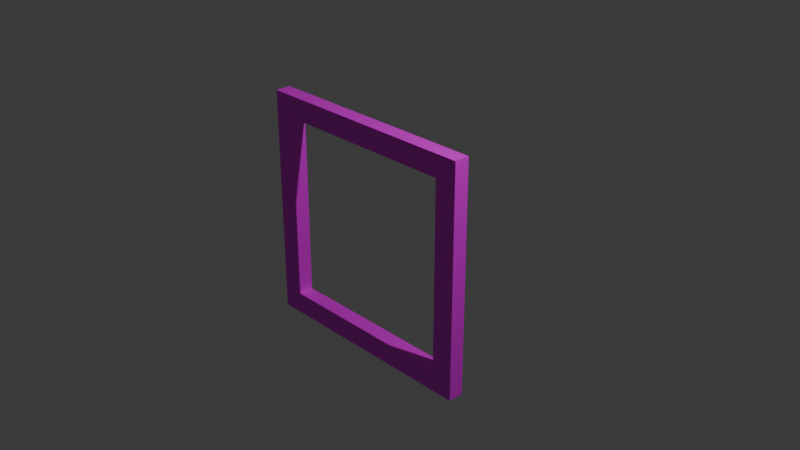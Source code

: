 # Source: Frame.blend  (saved by Blender 4.4.30; exported with 4.5.12 LTS)
import bpy
from mathutils import Matrix  # noqa: F401  (used for matrix-valued properties, if any)

bpy.ops.wm.read_factory_settings(use_empty=True)
scene = bpy.context.scene
scene.name = 'Scene'

# ---- collections
col_collection = bpy.data.collections.new('Collection'); scene.collection.children.link(col_collection)

# ---- images (referenced by path relative to the original .blend; pixels are not part of the script)
import os
ASSET_DIR = os.environ.get("B2B_ASSET_DIR", "")  # directory of the original .blend (textures are referenced by path, not embedded)
HERE = os.path.dirname(os.path.abspath(__file__))  # packed textures are extracted next to this script under _unpacked/

def load_image(name, relpath, width, height, colorspace="sRGB"):
    """Load a texture the original file referenced (path relative to the .blend, or extracted next to this script)."""
    p = next((c for c in (os.path.join(HERE, relpath), os.path.join(ASSET_DIR, relpath)) if relpath and os.path.exists(c)), "")
    if p:
        img = bpy.data.images.load(p, check_existing=True)
        img.name = name
    else:  # same state as the original file: an image datablock whose file is absent (Cycles renders it pink)
        img = bpy.data.images.new(name, width, height)
        img.source = "FILE"
        img.filepath = "//" + (relpath or name)
    img.colorspace_settings.name = colorspace
    return img
img_framecolor_png = load_image('frameColor.png', '4MonthsProduction/TD3_L3/Resources/frameColor.png', 1024, 1024, 'sRGB')

# ---- materials (node trees are filled in below, after node groups)
mat_x = bpy.data.materials.new('マテリアル')
mat_x.roughness = 0.5

# ---- material node trees
mat_x.use_nodes = True; mat_x.node_tree.nodes.clear()
_N = mat_x.node_tree.nodes; _L = mat_x.node_tree.links
n0 = _N.new('ShaderNodeBsdfPrincipled'); n0.name = 'プリンシプルBSDF'; n0.location = (0, 300)
n0.inputs[27].default_value = (0.0, 0.0, 0.0, 1.0)
n0.inputs[28].default_value = 1.0
n1 = _N.new('ShaderNodeOutputMaterial'); n1.name = 'マテリアル出力'; n1.location = (280, 300)
n2 = _N.new('ShaderNodeTexImage'); n2.name = '画像テクスチャ'; n2.location = (-480, 300)
n2.image = img_framecolor_png
_L.new(n2.outputs[0], n0.inputs[0])
_L.new(n0.outputs[0], n1.inputs[0])
n1.is_active_output = True

# ---- world
world_world = bpy.data.worlds.new('World'); scene.world = world_world
world_world.use_nodes = True; world_world.node_tree.nodes.clear()
_N = world_world.node_tree.nodes; _L = world_world.node_tree.links
n0 = _N.new('ShaderNodeOutputWorld'); n0.name = 'World Output'; n0.location = (300, 300)
n1 = _N.new('ShaderNodeBackground'); n1.name = 'Background'; n1.location = (10, 300)
n1.inputs[0].default_value = (0.05088, 0.05088, 0.05088, 1.0)
_L.new(n1.outputs[0], n0.inputs[0])
n0.is_active_output = True
world_world.color = (0.05088, 0.05088, 0.05088)
world_world.sun_shadow_jitter_overblur = 0.0

# ---- cameras
cam_camera = bpy.data.cameras.new('Camera')
cam_camera.clip_end = 100.0
cam_camera.ortho_scale = 7.314

# ---- lights
light_light = bpy.data.lights.new('Light', 'POINT')
light_light.energy = 1000.0
light_light.shadow_soft_size = 0.1

# ---- meshes
me_x = bpy.data.meshes.new('立方体')
me_x.from_pydata([(0.8613, -1.759, 0.08896), (0.8613, 0.9176, 0.08896), (-1.826, -1.759, 0.08896), (-1.826, 0.9176, 0.08896), (0.8613, -1.759, -0.08896), (0.8613, 0.9176, -0.08896), (-1.826, -1.759, -0.08896), (-1.826, 0.9176, -0.08896), (0.6092, -1.508, 0.08896), (-1.574, 0.6666, 0.08896), (0.6092, 0.6666, 0.08896), (-1.574, -1.508, 0.08896), (-1.574, -1.508, -0.08896), (0.6092, 0.6666, -0.08896), (-1.574, 0.6666, -0.08896), (0.6092, -1.508, -0.08896)], [], [(3, 11, 9), (0, 10, 8), (3, 6, 2), (7, 5, 14), (4, 12, 15), (5, 0, 4), (6, 0, 2), (3, 5, 7), (11, 14, 9), (8, 13, 15), (8, 12, 11), (14, 10, 9), (9, 10, 1), (3, 2, 11), (9, 1, 3), (8, 11, 2), (0, 1, 10), (8, 2, 0), (3, 7, 6), (12, 6, 7), (5, 4, 15), (5, 15, 13), (14, 12, 7), (5, 13, 14), (4, 6, 12), (5, 1, 0), (6, 4, 0), (3, 1, 5), (11, 12, 14), (8, 10, 13), (8, 15, 12), (14, 13, 10)])
me_x.polygons.foreach_set('use_smooth', [True] * 32)
_k = set([(0, 1), (0, 2), (0, 4), (1, 3), (1, 5), (2, 3), (2, 6), (3, 7), (4, 5), (4, 6), (5, 7), (6, 7), (8, 10), (8, 11), (8, 15), (9, 10), (9, 11), (9, 14), (10, 13), (11, 12), (12, 14), (12, 15), (13, 14), (13, 15)])
me_x.attributes.new('sharp_edge', 'BOOLEAN', 'EDGE').data.foreach_set('value', [ (min(e.vertices), max(e.vertices)) in _k for e in me_x.edges])
_uv = me_x.uv_layers.new(name='UVMap')
_uv.uv.foreach_set('vector', [0.4998, 0.25, 0.2734, 0.2266, 0.4764, 0.2266, 0.25, 0.000177, 0.4764, 0.02361, 0.2734, 0.02361, 0.4998, 0.25, 0.25, 0.4998, 0.25, 0.25, 0.4998, 0.4998, 0.4998, 0.7496, 0.4764, 0.5233, 0.25, 0.7496, 0.2734, 0.5233, 0.2734, 0.7262, 0.4998, 0.7496, 0.25, 0.9995, 0.25, 0.7496, 0.25, 0.4998, 0.000177, 0.7496, 0.000177, 0.4998, 0.7496, 0.4998, 0.4998, 0.7496, 0.4998, 0.4998, 0.9998, 0.2031, 0.75, 0.000177, 0.9998, 0.000177, 0.9998, 0.4068, 0.75, 0.6098, 0.75, 0.4068, 0.9998, 0.4064, 0.75, 0.2035, 0.9998, 0.2035, 0.75, 0.8131, 0.9998, 0.6101, 0.9998, 0.8131, 0.4764, 0.2266, 0.4764, 0.02361, 0.4998, 0.000177, 0.4998, 0.25, 0.25, 0.25, 0.2734, 0.2266, 0.4764, 0.2266, 0.4998, 0.000177, 0.4998, 0.25, 0.2734, 0.02361, 0.2734, 0.2266, 0.25, 0.25, 0.25, 0.000177, 0.4998, 0.000177, 0.4764, 0.02361, 0.2734, 0.02361, 0.25, 0.25, 0.25, 0.000177, 0.4998, 0.25, 0.4998, 0.4998, 0.25, 0.4998, 0.2734, 0.5233, 0.25, 0.4998, 0.4998, 0.4998, 0.4998, 0.7496, 0.25, 0.7496, 0.2734, 0.7262, 0.4998, 0.7496, 0.2734, 0.7262, 0.4764, 0.7262, 0.4764, 0.5233, 0.2734, 0.5233, 0.4998, 0.4998, 0.4998, 0.7496, 0.4764, 0.7262, 0.4764, 0.5233, 0.25, 0.7496, 0.25, 0.4998, 0.2734, 0.5233, 0.4998, 0.7496, 0.4998, 0.9995, 0.25, 0.9995, 0.25, 0.4998, 0.25, 0.7496, 0.000177, 0.7496, 0.7496, 0.4998, 0.7496, 0.7496, 0.4998, 0.7496, 0.9998, 0.2031, 0.75, 0.2031, 0.75, 0.000177, 0.9998, 0.4068, 0.9998, 0.6098, 0.75, 0.6098, 0.9998, 0.4064, 0.75, 0.4064, 0.75, 0.2035, 0.75, 0.8131, 0.75, 0.6101, 0.9998, 0.6101])
me_x.materials.append(mat_x)
me_x.update()
me_x.normals_split_custom_set([tuple(v) for v in zip(*[iter([-2.258e-08, 0.0, 1.0, 6.716e-09, 0.0, 1.0, -2.716e-08, 0.0, 1.0, 2.368e-08, 0.0, 1.0, 1.195e-09, 0.0, 1.0, 2.716e-08, 0.0, 1.0, -1.0, 0.0, 0.0, -1.0, 0.0, 0.0, -1.0, 0.0, 0.0, -2.368e-08, 0.0, -1.0, 2.258e-08, 0.0, -1.0, -2.716e-08, 0.0, -1.0, -8.305e-09, 0.0, -1.0, -1.195e-09, 0.0, -1.0, -6.716e-09, 0.0, -1.0, 1.0, 0.0, 0.0, 1.0, 0.0, 0.0, 1.0, 0.0, 0.0, 0.0, -1.0, 0.0, 0.0, -1.0, 0.0, 0.0, -1.0, 0.0, 0.0, 1.0, 0.0, 0.0, 1.0, 0.0, 0.0, 1.0, 0.0, 1.0, 0.0, 0.0, 1.0, 0.0, 0.0, 1.0, 0.0, 0.0, -1.0, 0.0, 0.0, -1.0, 0.0, 0.0, -1.0, 0.0, 0.0, 0.0, 1.0, 0.0, 0.0, 1.0, 0.0, 0.0, 1.0, 0.0, 0.0, -1.0, 0.0, 0.0, -1.0, 0.0, 0.0, -1.0, 0.0, -2.716e-08, 0.0, 1.0, 1.195e-09, 0.0, 1.0, 0.0, 0.0, 1.0, -2.258e-08, 0.0, 1.0, 8.305e-09, 0.0, 1.0, 6.716e-09, 0.0, 1.0, -2.716e-08, 0.0, 1.0, 0.0, 0.0, 1.0, -2.258e-08, 0.0, 1.0, 2.716e-08, 0.0, 1.0, 6.716e-09, 0.0, 1.0, 8.305e-09, 0.0, 1.0, 2.368e-08, 0.0, 1.0, 0.0, 0.0, 1.0, 1.195e-09, 0.0, 1.0, 2.716e-08, 0.0, 1.0, 8.305e-09, 0.0, 1.0, 2.368e-08, 0.0, 1.0, -1.0, 0.0, 0.0, -1.0, 0.0, 0.0, -1.0, 0.0, 0.0, -1.195e-09, 0.0, -1.0, 0.0, 0.0, -1.0, -2.368e-08, 0.0, -1.0, 2.258e-08, 0.0, -1.0, -8.305e-09, 0.0, -1.0, -6.716e-09, 0.0, -1.0, 2.258e-08, 0.0, -1.0, -6.716e-09, 0.0, -1.0, 2.716e-08, 0.0, -1.0, -2.716e-08, 0.0, -1.0, -1.195e-09, 0.0, -1.0, -2.368e-08, 0.0, -1.0, 2.258e-08, 0.0, -1.0, 2.716e-08, 0.0, -1.0, -2.716e-08, 0.0, -1.0, -8.305e-09, 0.0, -1.0, 0.0, 0.0, -1.0, -1.195e-09, 0.0, -1.0, 1.0, 0.0, 0.0, 1.0, 0.0, 0.0, 1.0, 0.0, 0.0, 0.0, -1.0, 0.0, 0.0, -1.0, 0.0, 0.0, -1.0, 0.0, 0.0, 1.0, 0.0, 0.0, 1.0, 0.0, 0.0, 1.0, 0.0, 1.0, 0.0, 0.0, 1.0, 0.0, 0.0, 1.0, 0.0, 0.0, -1.0, 0.0, 0.0, -1.0, 0.0, 0.0, -1.0, 0.0, 0.0, 0.0, 1.0, 0.0, 0.0, 1.0, 0.0, 0.0, 1.0, 0.0, 0.0, -1.0, 0.0, 0.0, -1.0, 0.0, 0.0, -1.0, 0.0])] * 3)])

# ---- objects
ob_light = bpy.data.objects.new('Light', light_light)
ob_camera = bpy.data.objects.new('Camera', cam_camera)
ob_x = bpy.data.objects.new('立方体', me_x)

# ---- transforms, parenting, visibility, modifiers, constraints
ob_light.location = (4.076, 1.005, 5.904)
ob_light.rotation_euler = (0.6503, 0.05522, 1.866)
ob_light.lock_rotations_4d = False
ob_light.empty_display_type = 'ARROWS'
ob_light.color = (0.0, 0.0, 0.0, 0.0)
ob_light.lineart.crease_threshold = 0.0
ob_camera.location = (7.359, -6.926, 4.958)
ob_camera.rotation_euler = (1.109, 0.0, 0.8149)
ob_camera.lock_rotations_4d = False
ob_camera.empty_display_type = 'ARROWS'
ob_camera.color = (0.0, 0.0, 0.0, 0.0)
ob_camera.display_type = 'WIRE'
ob_camera.lineart.crease_threshold = 0.0
ob_x.location = (-0.009357, 0.0, 0.005469)
ob_x.rotation_euler = (1.571, -0.0, 0.0)

# ---- collection membership
col_collection.objects.link(ob_light)
col_collection.objects.link(ob_camera)
col_collection.objects.link(ob_x)

# ---- scene / render settings (as saved in the file)
scene.camera = ob_camera
scene.frame_start = 1; scene.frame_end = 250; scene.frame_set(1)
scene.render.engine = 'BLENDER_EEVEE_NEXT'
bpy.context.view_layer.update()
